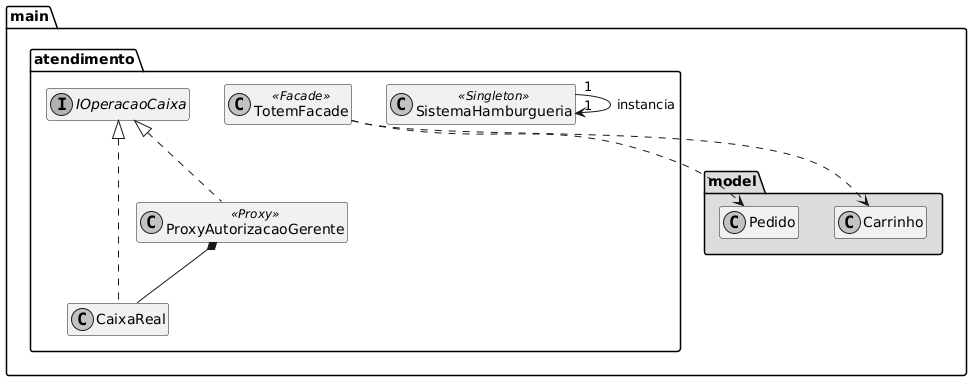

The diagram above was rendered by PlantUML. Its source (embedded in the PNG):
@startuml
skinparam monochrome true
skinparam shadowing false
hide members

package "main.atendimento" {

    class SistemaHamburgueria <<Singleton>>
    interface IOperacaoCaixa
    class CaixaReal
    class ProxyAutorizacaoGerente <<Proxy>>
    class TotemFacade <<Facade>>

    ' Relacionamentos do Singleton
    SistemaHamburgueria "1" --> "1" SistemaHamburgueria : instancia

    ' Relacionamentos do Proxy
    IOperacaoCaixa <|.. CaixaReal
    IOperacaoCaixa <|.. ProxyAutorizacaoGerente
    ProxyAutorizacaoGerente *-- CaixaReal

}

package "main.model" #DDDDDD {
    class Pedido
    class Carrinho
}

' Dependências do Facade
TotemFacade ..> Pedido
TotemFacade ..> Carrinho
@enduml